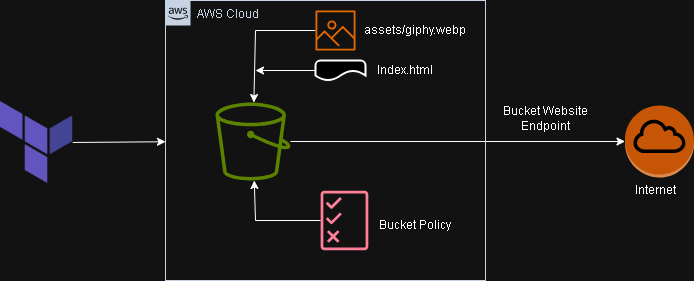

The diagram above was exported from draw.io. Its source (the exported page's mxGraphModel, read from the mxfile embedded in the PNG):
<mxGraphModel dx="1112" dy="489" grid="1" gridSize="10" guides="1" tooltips="1" connect="1" arrows="1" fold="1" page="1" pageScale="1" pageWidth="2339" pageHeight="3300" math="0" shadow="0">
  <root>
    <mxCell id="0" />
    <mxCell id="1" parent="0" />
    <mxCell id="YYDYy43NRg2W832J6YkT-30" style="edgeStyle=none;rounded=0;orthogonalLoop=1;jettySize=auto;html=1;" edge="1" parent="1" source="YYDYy43NRg2W832J6YkT-1" target="YYDYy43NRg2W832J6YkT-6">
      <mxGeometry relative="1" as="geometry" />
    </mxCell>
    <mxCell id="YYDYy43NRg2W832J6YkT-1" value="" style="shape=image;verticalLabelPosition=bottom;verticalAlign=top;imageAspect=0;aspect=fixed;image=data:image/png,(base64 omitted: 4932 chars)" vertex="1" parent="1">
      <mxGeometry x="100" y="296" width="72.19" height="82.5" as="geometry" />
    </mxCell>
    <mxCell id="YYDYy43NRg2W832J6YkT-5" style="edgeStyle=orthogonalEdgeStyle;rounded=0;orthogonalLoop=1;jettySize=auto;html=1;" edge="1" parent="1" source="YYDYy43NRg2W832J6YkT-2" target="YYDYy43NRg2W832J6YkT-4">
      <mxGeometry relative="1" as="geometry" />
    </mxCell>
    <mxCell id="YYDYy43NRg2W832J6YkT-4" value="" style="outlineConnect=0;dashed=0;verticalLabelPosition=bottom;verticalAlign=top;align=center;html=1;shape=mxgraph.aws3.internet_gateway;fillColor=#F58534;gradientColor=none;" vertex="1" parent="1">
      <mxGeometry x="724.5" y="300" width="69" height="72" as="geometry" />
    </mxCell>
    <mxCell id="YYDYy43NRg2W832J6YkT-7" style="edgeStyle=none;rounded=0;orthogonalLoop=1;jettySize=auto;html=1;" edge="1" parent="1">
      <mxGeometry relative="1" as="geometry">
        <mxPoint x="270" y="240" as="targetPoint" />
        <mxPoint x="270" y="240" as="sourcePoint" />
      </mxGeometry>
    </mxCell>
    <mxCell id="YYDYy43NRg2W832J6YkT-6" value="AWS Cloud" style="points=[[0,0],[0.25,0],[0.5,0],[0.75,0],[1,0],[1,0.25],[1,0.5],[1,0.75],[1,1],[0.75,1],[0.5,1],[0.25,1],[0,1],[0,0.75],[0,0.5],[0,0.25]];outlineConnect=0;gradientColor=none;html=1;whiteSpace=wrap;fontSize=12;fontStyle=0;container=1;pointerEvents=0;collapsible=0;recursiveResize=0;shape=mxgraph.aws4.group;grIcon=mxgraph.aws4.group_aws_cloud_alt;strokeColor=#232F3E;fillColor=none;verticalAlign=top;align=left;spacingLeft=30;fontColor=#232F3E;dashed=0;" vertex="1" parent="1">
      <mxGeometry x="265" y="195" width="320" height="280" as="geometry" />
    </mxCell>
    <mxCell id="YYDYy43NRg2W832J6YkT-2" value="" style="sketch=0;outlineConnect=0;fontColor=#232F3E;gradientColor=none;fillColor=#7AA116;strokeColor=none;dashed=0;verticalLabelPosition=bottom;verticalAlign=top;align=center;html=1;fontSize=12;fontStyle=0;aspect=fixed;pointerEvents=1;shape=mxgraph.aws4.bucket;" vertex="1" parent="YYDYy43NRg2W832J6YkT-6">
      <mxGeometry x="50" y="102" width="75" height="78" as="geometry" />
    </mxCell>
    <mxCell id="YYDYy43NRg2W832J6YkT-24" style="edgeStyle=none;rounded=0;orthogonalLoop=1;jettySize=auto;html=1;" edge="1" parent="YYDYy43NRg2W832J6YkT-6" source="YYDYy43NRg2W832J6YkT-10">
      <mxGeometry relative="1" as="geometry">
        <mxPoint x="90" y="70" as="targetPoint" />
      </mxGeometry>
    </mxCell>
    <mxCell id="YYDYy43NRg2W832J6YkT-10" value="" style="strokeWidth=2;html=1;shape=mxgraph.flowchart.document2;whiteSpace=wrap;size=0.5;" vertex="1" parent="YYDYy43NRg2W832J6YkT-6">
      <mxGeometry x="150" y="60" width="50" height="20" as="geometry" />
    </mxCell>
    <mxCell id="YYDYy43NRg2W832J6YkT-13" style="edgeStyle=none;rounded=0;orthogonalLoop=1;jettySize=auto;html=1;" edge="1" parent="YYDYy43NRg2W832J6YkT-6" source="YYDYy43NRg2W832J6YkT-11" target="YYDYy43NRg2W832J6YkT-2">
      <mxGeometry relative="1" as="geometry">
        <Array as="points">
          <mxPoint x="90" y="30" />
        </Array>
      </mxGeometry>
    </mxCell>
    <mxCell id="YYDYy43NRg2W832J6YkT-11" value="" style="sketch=0;outlineConnect=0;fontColor=#232F3E;gradientColor=none;fillColor=#ED7100;strokeColor=none;dashed=0;verticalLabelPosition=bottom;verticalAlign=top;align=center;html=1;fontSize=12;fontStyle=0;aspect=fixed;pointerEvents=1;shape=mxgraph.aws4.container_registry_image;" vertex="1" parent="YYDYy43NRg2W832J6YkT-6">
      <mxGeometry x="150" y="10" width="40" height="40" as="geometry" />
    </mxCell>
    <mxCell id="YYDYy43NRg2W832J6YkT-18" value="Index.html" style="text;html=1;align=center;verticalAlign=middle;whiteSpace=wrap;rounded=0;" vertex="1" parent="YYDYy43NRg2W832J6YkT-6">
      <mxGeometry x="210" y="55" width="60" height="30" as="geometry" />
    </mxCell>
    <mxCell id="YYDYy43NRg2W832J6YkT-19" value="assets/giphy.webp" style="text;html=1;align=center;verticalAlign=middle;whiteSpace=wrap;rounded=0;rotation=0;" vertex="1" parent="YYDYy43NRg2W832J6YkT-6">
      <mxGeometry x="210" y="15" width="80" height="30" as="geometry" />
    </mxCell>
    <mxCell id="YYDYy43NRg2W832J6YkT-28" style="edgeStyle=none;rounded=0;orthogonalLoop=1;jettySize=auto;html=1;" edge="1" parent="YYDYy43NRg2W832J6YkT-6" source="YYDYy43NRg2W832J6YkT-26" target="YYDYy43NRg2W832J6YkT-2">
      <mxGeometry relative="1" as="geometry">
        <Array as="points">
          <mxPoint x="90" y="220" />
        </Array>
      </mxGeometry>
    </mxCell>
    <mxCell id="YYDYy43NRg2W832J6YkT-26" value="" style="sketch=0;outlineConnect=0;fontColor=#232F3E;gradientColor=none;fillColor=#DD344C;strokeColor=none;dashed=0;verticalLabelPosition=bottom;verticalAlign=top;align=center;html=1;fontSize=12;fontStyle=0;aspect=fixed;pointerEvents=1;shape=mxgraph.aws4.permissions;" vertex="1" parent="YYDYy43NRg2W832J6YkT-6">
      <mxGeometry x="155.13" y="190" width="47.69" height="60" as="geometry" />
    </mxCell>
    <mxCell id="YYDYy43NRg2W832J6YkT-27" value="Bucket Policy" style="text;html=1;align=center;verticalAlign=middle;whiteSpace=wrap;rounded=0;" vertex="1" parent="YYDYy43NRg2W832J6YkT-6">
      <mxGeometry x="210" y="210" width="80" height="30" as="geometry" />
    </mxCell>
    <mxCell id="YYDYy43NRg2W832J6YkT-21" value="Internet" style="text;html=1;align=center;verticalAlign=middle;whiteSpace=wrap;rounded=0;" vertex="1" parent="1">
      <mxGeometry x="724.5" y="370" width="60" height="30" as="geometry" />
    </mxCell>
    <mxCell id="YYDYy43NRg2W832J6YkT-25" value="Bucket Website Endpoint" style="text;html=1;align=center;verticalAlign=middle;whiteSpace=wrap;rounded=0;" vertex="1" parent="1">
      <mxGeometry x="600" y="290" width="90" height="45" as="geometry" />
    </mxCell>
  </root>
</mxGraphModel>